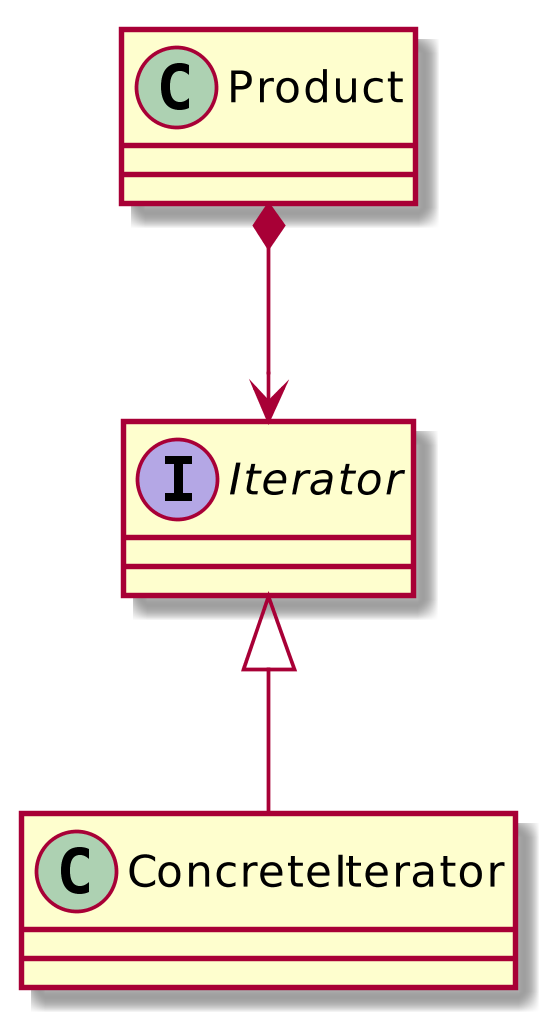

The diagram above was rendered by PlantUML. Its source (embedded in the PNG):
@startuml
scale 1024 height
class Product

interface Iterator
class ConcreteIterator

Product *--> Iterator
Iterator <|-- ConcreteIterator


@enduml